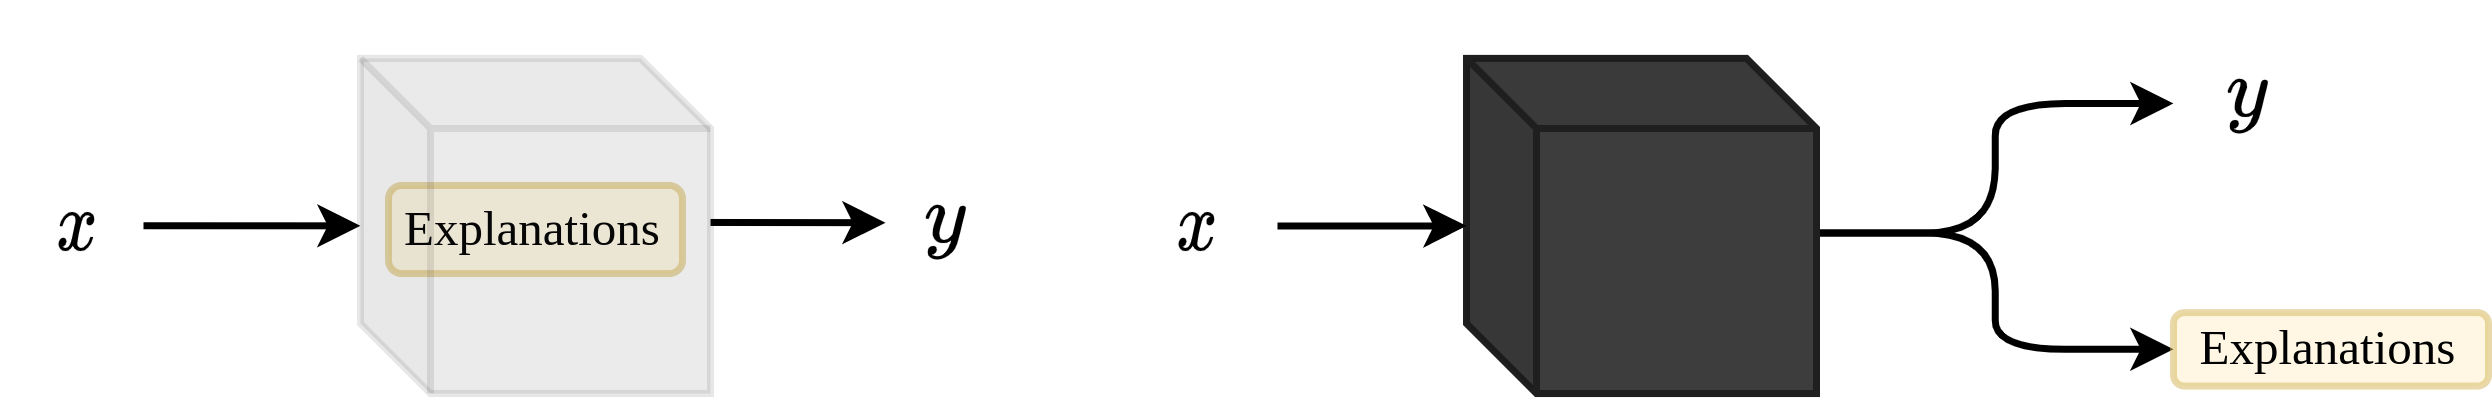

The diagram above was exported from draw.io. Its source (the exported page's mxGraphModel, read from the mxfile embedded in the PNG):
<mxGraphModel dx="825" dy="408" grid="1" gridSize="10" guides="1" tooltips="1" connect="1" arrows="1" fold="1" page="1" pageScale="1" pageWidth="827" pageHeight="1169" math="1" shadow="0">
  <root>
    <mxCell id="0" />
    <mxCell id="1" parent="0" />
    <mxCell id="PT6-sHRteA4p5EH_F69B-17" style="edgeStyle=orthogonalEdgeStyle;orthogonalLoop=1;jettySize=auto;html=1;exitX=0;exitY=0;exitDx=50;exitDy=28.94;exitPerimeter=0;entryX=0;entryY=0.5;entryDx=0;entryDy=0;fontFamily=Times New Roman;fontSize=7;fontColor=#000000;startSize=5;endSize=3;rounded=1;" edge="1" parent="1" target="PT6-sHRteA4p5EH_F69B-10">
      <mxGeometry relative="1" as="geometry">
        <mxPoint x="389" y="135.78000000000003" as="sourcePoint" />
      </mxGeometry>
    </mxCell>
    <mxCell id="PT6-sHRteA4p5EH_F69B-18" style="edgeStyle=orthogonalEdgeStyle;orthogonalLoop=1;jettySize=auto;html=1;exitX=0;exitY=0;exitDx=50;exitDy=28.94;exitPerimeter=0;entryX=0;entryY=0.5;entryDx=0;entryDy=0;fontFamily=Times New Roman;fontSize=7;fontColor=#000000;startSize=5;endSize=3;rounded=1;" edge="1" parent="1" target="PT6-sHRteA4p5EH_F69B-16">
      <mxGeometry relative="1" as="geometry">
        <mxPoint x="389" y="135.78000000000003" as="sourcePoint" />
      </mxGeometry>
    </mxCell>
    <mxCell id="PT6-sHRteA4p5EH_F69B-11" value="" style="shape=cube;whiteSpace=wrap;html=1;boundedLbl=1;backgroundOutline=1;darkOpacity=0.05;darkOpacity2=0.1;size=10;fontColor=#333333;fillColor=#3D3D3D;strokeColor=#1F1F1F;sketch=0;" vertex="1" parent="1">
      <mxGeometry x="339" y="110.84" width="50" height="47.88" as="geometry" />
    </mxCell>
    <mxCell id="PT6-sHRteA4p5EH_F69B-7" style="edgeStyle=orthogonalEdgeStyle;rounded=0;orthogonalLoop=1;jettySize=auto;html=1;exitX=1;exitY=0.5;exitDx=0;exitDy=0;fontFamily=Times New Roman;fontSize=10;startSize=5;endSize=3;entryX=0.06;entryY=0.561;entryDx=0;entryDy=0;entryPerimeter=0;" edge="1" parent="1">
      <mxGeometry relative="1" as="geometry">
        <mxPoint x="255.9799999999999" y="134.6406800000001" as="targetPoint" />
        <mxPoint x="231" y="134.28000000000003" as="sourcePoint" />
      </mxGeometry>
    </mxCell>
    <mxCell id="PT6-sHRteA4p5EH_F69B-3" value="Explanations" style="rounded=1;whiteSpace=wrap;html=1;opacity=50;fontSize=7;fontFamily=Times New Roman;fillColor=#fff2cc;strokeColor=#d6b656;rotation=0;" vertex="1" parent="1">
      <mxGeometry x="185" y="129" width="42" height="12.59" as="geometry" />
    </mxCell>
    <mxCell id="PT6-sHRteA4p5EH_F69B-2" value="$$x$$" style="text;html=1;strokeColor=none;fillColor=none;align=center;verticalAlign=middle;whiteSpace=wrap;rounded=0;opacity=50;fontSize=9;" vertex="1" parent="1">
      <mxGeometry x="130" y="124.78" width="22" height="20" as="geometry" />
    </mxCell>
    <mxCell id="PT6-sHRteA4p5EH_F69B-8" value="$$y$$" style="text;html=1;strokeColor=none;fillColor=none;align=center;verticalAlign=middle;whiteSpace=wrap;rounded=0;opacity=50;fontSize=9;" vertex="1" parent="1">
      <mxGeometry x="254" y="125" width="22" height="20" as="geometry" />
    </mxCell>
    <mxCell id="PT6-sHRteA4p5EH_F69B-14" style="edgeStyle=orthogonalEdgeStyle;rounded=0;orthogonalLoop=1;jettySize=auto;html=1;exitX=1;exitY=0.5;exitDx=0;exitDy=0;fontFamily=Times New Roman;fontSize=7;startSize=5;endSize=3;" edge="1" parent="1" source="PT6-sHRteA4p5EH_F69B-9" target="PT6-sHRteA4p5EH_F69B-11">
      <mxGeometry relative="1" as="geometry" />
    </mxCell>
    <mxCell id="PT6-sHRteA4p5EH_F69B-9" value="$$x$$" style="text;html=1;strokeColor=none;fillColor=none;align=center;verticalAlign=middle;whiteSpace=wrap;rounded=0;opacity=50;fontSize=9;" vertex="1" parent="1">
      <mxGeometry x="290" y="124.78" width="22" height="20" as="geometry" />
    </mxCell>
    <mxCell id="PT6-sHRteA4p5EH_F69B-10" value="$$y$$" style="text;html=1;strokeColor=none;fillColor=none;align=center;verticalAlign=middle;whiteSpace=wrap;rounded=0;opacity=50;fontSize=9;" vertex="1" parent="1">
      <mxGeometry x="440" y="107.28" width="22" height="20" as="geometry" />
    </mxCell>
    <mxCell id="PT6-sHRteA4p5EH_F69B-16" value="Explanations" style="rounded=1;whiteSpace=wrap;html=1;opacity=50;fontSize=7;fontFamily=Times New Roman;fillColor=#fff2cc;strokeColor=#d6b656;shadow=0;sketch=0;" vertex="1" parent="1">
      <mxGeometry x="440" y="147.16" width="45" height="10.49" as="geometry" />
    </mxCell>
    <mxCell id="PT6-sHRteA4p5EH_F69B-21" style="edgeStyle=orthogonalEdgeStyle;rounded=0;orthogonalLoop=1;jettySize=auto;html=1;exitX=1;exitY=0.5;exitDx=0;exitDy=0;fontFamily=Times New Roman;fontSize=7;startSize=5;endSize=3;" edge="1" parent="1">
      <mxGeometry relative="1" as="geometry">
        <mxPoint x="150" y="134.74999999999997" as="sourcePoint" />
        <mxPoint x="181" y="134.76" as="targetPoint" />
      </mxGeometry>
    </mxCell>
    <mxCell id="PT6-sHRteA4p5EH_F69B-22" value="" style="shape=cube;whiteSpace=wrap;html=1;boundedLbl=1;backgroundOutline=1;darkOpacity=0.05;darkOpacity2=0.1;size=10;fontColor=#333333;fillColor=#3D3D3D;strokeColor=#1F1F1F;opacity=10;shadow=0;sketch=0;" vertex="1" parent="1">
      <mxGeometry x="181" y="110.84" width="50" height="47.88" as="geometry" />
    </mxCell>
  </root>
</mxGraphModel>